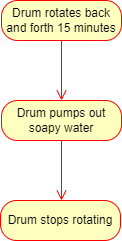

The diagram above was exported from draw.io. Its source (the exported page's mxGraphModel, read from the mxfile embedded in the PNG):
<mxGraphModel dx="1236" dy="520" grid="1" gridSize="10" guides="1" tooltips="1" connect="1" arrows="1" fold="1" page="1" pageScale="1" pageWidth="827" pageHeight="1169" math="0" shadow="0">
  <root>
    <mxCell id="0" />
    <mxCell id="1" parent="0" />
    <mxCell id="2" value="Drum rotates back and forth 15 minutes" style="rounded=1;whiteSpace=wrap;html=1;arcSize=40;fontColor=#000000;fillColor=#ffffc0;strokeColor=#ff0000;" vertex="1" parent="1">
      <mxGeometry x="200" y="200" width="120" height="40" as="geometry" />
    </mxCell>
    <mxCell id="3" value="" style="edgeStyle=orthogonalEdgeStyle;html=1;verticalAlign=bottom;endArrow=open;endSize=8;strokeColor=#ff0000;rounded=0;" edge="1" source="2" parent="1">
      <mxGeometry relative="1" as="geometry">
        <mxPoint x="260" y="300" as="targetPoint" />
      </mxGeometry>
    </mxCell>
    <mxCell id="4" value="Drum pumps out soapy water" style="rounded=1;whiteSpace=wrap;html=1;arcSize=40;fontColor=#000000;fillColor=#ffffc0;strokeColor=#ff0000;" vertex="1" parent="1">
      <mxGeometry x="200" y="300" width="120" height="40" as="geometry" />
    </mxCell>
    <mxCell id="5" value="" style="edgeStyle=orthogonalEdgeStyle;html=1;verticalAlign=bottom;endArrow=open;endSize=8;strokeColor=#ff0000;rounded=0;" edge="1" parent="1" source="4">
      <mxGeometry relative="1" as="geometry">
        <mxPoint x="260" y="400" as="targetPoint" />
      </mxGeometry>
    </mxCell>
    <mxCell id="6" value="Drum stops rotating" style="rounded=1;whiteSpace=wrap;html=1;arcSize=40;fontColor=#000000;fillColor=#ffffc0;strokeColor=#ff0000;" vertex="1" parent="1">
      <mxGeometry x="199" y="400" width="120" height="40" as="geometry" />
    </mxCell>
  </root>
</mxGraphModel>